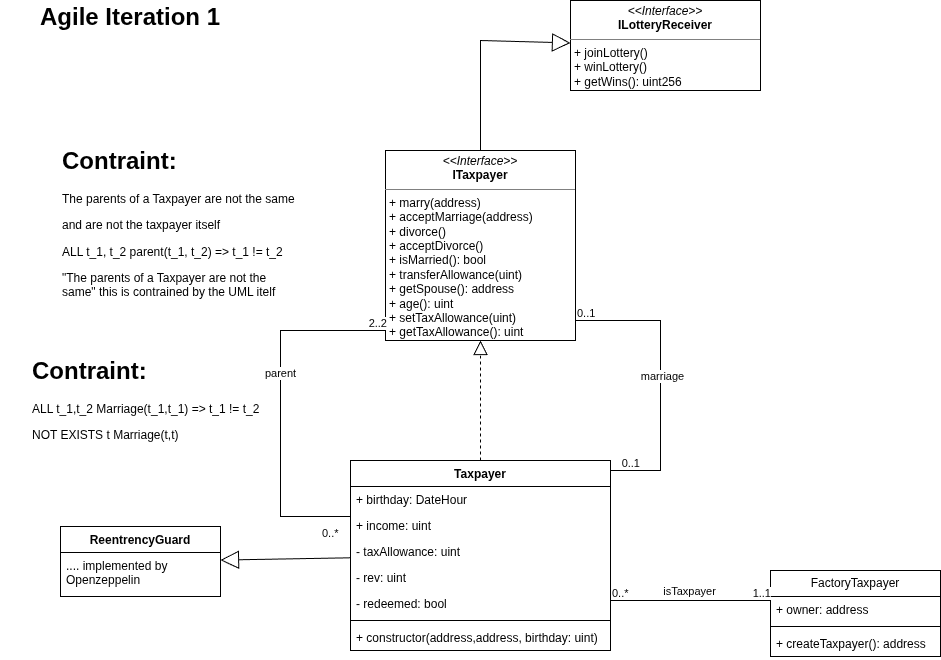

The diagram above was exported from draw.io. Its source (the exported page's mxGraphModel, read from the mxfile embedded in the PNG):
<mxGraphModel dx="4881" dy="1818" grid="1" gridSize="10" guides="1" tooltips="1" connect="1" arrows="1" fold="1" page="1" pageScale="1" pageWidth="827" pageHeight="1169" math="0" shadow="0">
  <root>
    <mxCell id="0" />
    <mxCell id="1" parent="0" />
    <mxCell id="2" parent="1" style="swimlane;fontStyle=1;align=center;verticalAlign=top;childLayout=stackLayout;horizontal=1;startSize=26;horizontalStack=0;resizeParent=1;resizeParentMax=0;resizeLast=0;collapsible=1;marginBottom=0;whiteSpace=wrap;html=1;" value="Taxpayer" vertex="1">
      <mxGeometry height="190" width="260" x="-2010" y="540" as="geometry" />
    </mxCell>
    <mxCell id="3" parent="2" style="text;strokeColor=none;fillColor=none;align=left;verticalAlign=top;spacingLeft=4;spacingRight=4;overflow=hidden;rotatable=0;points=[[0,0.5],[1,0.5]];portConstraint=eastwest;whiteSpace=wrap;html=1;" value="+ birthday: DateHour" vertex="1">
      <mxGeometry height="26" width="260" y="26" as="geometry" />
    </mxCell>
    <mxCell id="4" parent="2" style="text;strokeColor=none;fillColor=none;align=left;verticalAlign=top;spacingLeft=4;spacingRight=4;overflow=hidden;rotatable=0;points=[[0,0.5],[1,0.5]];portConstraint=eastwest;whiteSpace=wrap;html=1;" value="+ income: uint" vertex="1">
      <mxGeometry height="26" width="260" y="52" as="geometry" />
    </mxCell>
    <mxCell id="5" parent="2" style="text;strokeColor=none;fillColor=none;align=left;verticalAlign=top;spacingLeft=4;spacingRight=4;overflow=hidden;rotatable=0;points=[[0,0.5],[1,0.5]];portConstraint=eastwest;whiteSpace=wrap;html=1;" value="- taxAllowance: uint" vertex="1">
      <mxGeometry height="26" width="260" y="78" as="geometry" />
    </mxCell>
    <mxCell id="6" parent="2" style="text;strokeColor=none;fillColor=none;align=left;verticalAlign=top;spacingLeft=4;spacingRight=4;overflow=hidden;rotatable=0;points=[[0,0.5],[1,0.5]];portConstraint=eastwest;whiteSpace=wrap;html=1;" value="- rev: uint" vertex="1">
      <mxGeometry height="26" width="260" y="104" as="geometry" />
    </mxCell>
    <mxCell id="7" parent="2" style="text;strokeColor=none;fillColor=none;align=left;verticalAlign=top;spacingLeft=4;spacingRight=4;overflow=hidden;rotatable=0;points=[[0,0.5],[1,0.5]];portConstraint=eastwest;whiteSpace=wrap;html=1;" value="- redeemed: bool" vertex="1">
      <mxGeometry height="26" width="260" y="130" as="geometry" />
    </mxCell>
    <mxCell id="8" parent="2" style="line;strokeWidth=1;fillColor=none;align=left;verticalAlign=middle;spacingTop=-1;spacingLeft=3;spacingRight=3;rotatable=0;labelPosition=right;points=[];portConstraint=eastwest;strokeColor=inherit;" value="" vertex="1">
      <mxGeometry height="8" width="260" y="156" as="geometry" />
    </mxCell>
    <mxCell id="9" parent="2" style="text;strokeColor=none;fillColor=none;align=left;verticalAlign=top;spacingLeft=4;spacingRight=4;overflow=hidden;rotatable=0;points=[[0,0.5],[1,0.5]];portConstraint=eastwest;whiteSpace=wrap;html=1;" value="+ constructor(address,address, birthday: uint)" vertex="1">
      <mxGeometry height="26" width="260" y="164" as="geometry" />
    </mxCell>
    <mxCell id="10" parent="1" style="verticalAlign=top;align=left;overflow=fill;html=1;whiteSpace=wrap;" value="&lt;p style=&quot;margin:0px;margin-top:4px;text-align:center;&quot;&gt;&lt;i&gt;&amp;lt;&amp;lt;Interface&amp;gt;&amp;gt;&lt;/i&gt;&lt;br&gt;&lt;b&gt;ITaxpayer&lt;/b&gt;&lt;/p&gt;&lt;hr size=&quot;1&quot; style=&quot;border-style:solid;&quot;&gt;&lt;p style=&quot;margin:0px;margin-left:4px;&quot;&gt;+ marry(address)&lt;/p&gt;&lt;p style=&quot;margin:0px;margin-left:4px;&quot;&gt;+ acceptMarriage(address)&lt;br&gt;+ divorce()&lt;/p&gt;&lt;p style=&quot;margin:0px;margin-left:4px;&quot;&gt;+ acceptDivorce()&lt;/p&gt;&lt;p style=&quot;margin:0px;margin-left:4px;&quot;&gt;+ isMarried(): bool&lt;/p&gt;&lt;p style=&quot;margin:0px;margin-left:4px;&quot;&gt;+ transferAllowance(uint)&lt;/p&gt;&lt;p style=&quot;margin:0px;margin-left:4px;&quot;&gt;+ getSpouse(): address&lt;/p&gt;&lt;p style=&quot;margin:0px;margin-left:4px;&quot;&gt;+ age(): uint&lt;/p&gt;&lt;p style=&quot;margin:0px;margin-left:4px;&quot;&gt;+ setTaxAllowance(uint)&lt;/p&gt;&lt;p style=&quot;margin:0px;margin-left:4px;&quot;&gt;+ getTaxAllowance(): uint&lt;/p&gt;" vertex="1">
      <mxGeometry height="190" width="190" x="-1975" y="230" as="geometry" />
    </mxCell>
    <mxCell id="11" edge="1" parent="1" source="2" style="endArrow=block;dashed=1;endFill=0;endSize=12;html=1;rounded=0;" target="10" value="">
      <mxGeometry relative="1" width="160" as="geometry">
        <mxPoint x="-1920" y="470" as="sourcePoint" />
        <mxPoint x="-1760" y="470" as="targetPoint" />
      </mxGeometry>
    </mxCell>
    <mxCell id="12" parent="1" style="verticalAlign=top;align=left;overflow=fill;html=1;whiteSpace=wrap;" value="&lt;p style=&quot;margin:0px;margin-top:4px;text-align:center;&quot;&gt;&lt;i&gt;&amp;lt;&amp;lt;Interface&amp;gt;&amp;gt;&lt;/i&gt;&lt;br&gt;&lt;b&gt;ILotteryReceiver&lt;/b&gt;&lt;/p&gt;&lt;hr size=&quot;1&quot; style=&quot;border-style:solid;&quot;&gt;&lt;p style=&quot;margin:0px;margin-left:4px;&quot;&gt;+ joinLottery()&lt;br&gt;+ winLottery()&lt;/p&gt;&lt;p style=&quot;margin:0px;margin-left:4px;&quot;&gt;+ getWins(): uint256&lt;/p&gt;" vertex="1">
      <mxGeometry height="90" width="190" x="-1790" y="80" as="geometry" />
    </mxCell>
    <mxCell id="13" edge="1" parent="1" source="10" style="endArrow=block;endSize=16;endFill=0;html=1;rounded=0;" target="12" value="">
      <mxGeometry relative="1" width="160" as="geometry">
        <Array as="points">
          <mxPoint x="-1880" y="120" />
        </Array>
        <mxPoint x="-1920" y="470" as="sourcePoint" />
        <mxPoint x="-1760" y="470" as="targetPoint" />
      </mxGeometry>
    </mxCell>
    <mxCell id="14" edge="1" parent="1" source="10" style="endArrow=none;html=1;edgeStyle=orthogonalEdgeStyle;rounded=0;" target="2" value="">
      <mxGeometry relative="1" as="geometry">
        <Array as="points">
          <mxPoint x="-1700" y="400" />
          <mxPoint x="-1700" y="550" />
        </Array>
        <mxPoint x="-1700" y="420" as="sourcePoint" />
        <mxPoint x="-1680" y="570" as="targetPoint" />
      </mxGeometry>
    </mxCell>
    <mxCell id="15" connectable="0" parent="14" style="edgeLabel;resizable=0;html=1;align=left;verticalAlign=bottom;" value="0..1" vertex="1">
      <mxGeometry relative="1" x="-1" as="geometry" />
    </mxCell>
    <mxCell id="16" connectable="0" parent="14" style="edgeLabel;resizable=0;html=1;align=right;verticalAlign=bottom;" value="0..1" vertex="1">
      <mxGeometry relative="1" x="1" as="geometry">
        <mxPoint x="30" as="offset" />
      </mxGeometry>
    </mxCell>
    <mxCell id="17" connectable="0" parent="14" style="edgeLabel;html=1;align=center;verticalAlign=middle;resizable=0;points=[];" value="marriage" vertex="1">
      <mxGeometry relative="1" x="-0.0172" y="1" as="geometry">
        <mxPoint as="offset" />
      </mxGeometry>
    </mxCell>
    <mxCell id="18" parent="1" style="text;html=1;whiteSpace=wrap;overflow=hidden;rounded=0;" value="&lt;h1 style=&quot;margin-top: 0px;&quot;&gt;Contraint:&lt;/h1&gt;&lt;p&gt;ALL t_1,t_2 Marriage(t_1,t_1) =&amp;gt; t_1 != t_2&lt;/p&gt;&lt;p&gt;NOT EXISTS t Marriage(t,t)&lt;/p&gt;" vertex="1">
      <mxGeometry height="100" width="240" x="-2330" y="430" as="geometry" />
    </mxCell>
    <mxCell id="19" edge="1" parent="1" source="2" style="endArrow=none;html=1;edgeStyle=orthogonalEdgeStyle;rounded=0;" target="10" value="">
      <mxGeometry relative="1" as="geometry">
        <Array as="points">
          <mxPoint x="-2080" y="596" />
          <mxPoint x="-2080" y="410" />
        </Array>
        <mxPoint x="-1950" y="490" as="sourcePoint" />
        <mxPoint x="-1790" y="490" as="targetPoint" />
      </mxGeometry>
    </mxCell>
    <mxCell id="20" connectable="0" parent="19" style="edgeLabel;resizable=0;html=1;align=left;verticalAlign=bottom;" value="0..*" vertex="1">
      <mxGeometry relative="1" x="-1" as="geometry">
        <mxPoint x="-30" y="24" as="offset" />
      </mxGeometry>
    </mxCell>
    <mxCell id="21" connectable="0" parent="19" style="edgeLabel;resizable=0;html=1;align=right;verticalAlign=bottom;" value="2..2" vertex="1">
      <mxGeometry relative="1" x="1" as="geometry" />
    </mxCell>
    <mxCell id="22" connectable="0" parent="19" style="edgeLabel;html=1;align=center;verticalAlign=middle;resizable=0;points=[];" value="parent" vertex="1">
      <mxGeometry relative="1" x="0.1816" y="1" as="geometry">
        <mxPoint as="offset" />
      </mxGeometry>
    </mxCell>
    <mxCell id="23" parent="1" style="text;html=1;whiteSpace=wrap;overflow=hidden;rounded=0;" value="&lt;h1 style=&quot;margin-top: 0px;&quot;&gt;Contraint:&lt;/h1&gt;&lt;p&gt;The parents of a Taxpayer are not the same&lt;/p&gt;&lt;p&gt;and are not the taxpayer itself&lt;/p&gt;&lt;p&gt;ALL t_1, t_2 parent(t_1, t_2) =&amp;gt; t_1 != t_2&lt;/p&gt;&lt;p&gt;&quot;&lt;span style=&quot;background-color: transparent; color: light-dark(rgb(0, 0, 0), rgb(255, 255, 255));&quot;&gt;The parents of a Taxpayer are not the same&lt;/span&gt;&lt;span style=&quot;background-color: transparent; color: light-dark(rgb(0, 0, 0), rgb(255, 255, 255));&quot;&gt;&quot; this is contrained by the UML itelf&lt;/span&gt;&lt;/p&gt;&lt;p&gt;&lt;br&gt;&lt;/p&gt;" vertex="1">
      <mxGeometry height="170" width="240" x="-2300" y="220" as="geometry" />
    </mxCell>
    <mxCell id="24" parent="1" style="text;html=1;whiteSpace=wrap;strokeColor=none;fillColor=none;align=center;verticalAlign=middle;rounded=0;" value="&lt;h1 style=&quot;text-align: left; margin-top: 0px;&quot;&gt;Agile Iteration 1&lt;/h1&gt;" vertex="1">
      <mxGeometry height="50" width="260" x="-2360" y="80" as="geometry" />
    </mxCell>
    <mxCell id="25" parent="1" style="swimlane;fontStyle=1;align=center;verticalAlign=top;childLayout=stackLayout;horizontal=1;startSize=26;horizontalStack=0;resizeParent=1;resizeParentMax=0;resizeLast=0;collapsible=1;marginBottom=0;whiteSpace=wrap;html=1;" value="ReentrencyGuard" vertex="1">
      <mxGeometry height="70" width="160" x="-2300" y="606" as="geometry" />
    </mxCell>
    <mxCell id="26" parent="25" style="text;strokeColor=none;fillColor=none;align=left;verticalAlign=top;spacingLeft=4;spacingRight=4;overflow=hidden;rotatable=0;points=[[0,0.5],[1,0.5]];portConstraint=eastwest;whiteSpace=wrap;html=1;" value=".... implemented by Openzeppelin" vertex="1">
      <mxGeometry height="44" width="160" y="26" as="geometry" />
    </mxCell>
    <mxCell id="27" edge="1" parent="1" source="2" style="endArrow=block;endSize=16;endFill=0;html=1;rounded=0;" target="25" value="">
      <mxGeometry relative="1" width="160" as="geometry">
        <mxPoint x="-2170" y="780" as="sourcePoint" />
        <mxPoint x="-2010" y="780" as="targetPoint" />
      </mxGeometry>
    </mxCell>
    <mxCell id="28" parent="1" style="swimlane;fontStyle=0;childLayout=stackLayout;horizontal=1;startSize=26;fillColor=none;horizontalStack=0;resizeParent=1;resizeParentMax=0;resizeLast=0;collapsible=1;marginBottom=0;whiteSpace=wrap;html=1;" value="FactoryTaxpayer" vertex="1">
      <mxGeometry height="86" width="170" x="-1590" y="650" as="geometry" />
    </mxCell>
    <mxCell id="29" parent="28" style="text;strokeColor=none;fillColor=none;align=left;verticalAlign=top;spacingLeft=4;spacingRight=4;overflow=hidden;rotatable=0;points=[[0,0.5],[1,0.5]];portConstraint=eastwest;whiteSpace=wrap;html=1;" value="+ owner: address" vertex="1">
      <mxGeometry height="26" width="170" y="26" as="geometry" />
    </mxCell>
    <mxCell id="30" parent="28" style="line;strokeWidth=1;fillColor=none;align=left;verticalAlign=middle;spacingTop=-1;spacingLeft=3;spacingRight=3;rotatable=0;labelPosition=right;points=[];portConstraint=eastwest;strokeColor=inherit;" value="" vertex="1">
      <mxGeometry height="8" width="170" y="52" as="geometry" />
    </mxCell>
    <mxCell id="31" parent="28" style="text;strokeColor=none;fillColor=none;align=left;verticalAlign=top;spacingLeft=4;spacingRight=4;overflow=hidden;rotatable=0;points=[[0,0.5],[1,0.5]];portConstraint=eastwest;whiteSpace=wrap;html=1;" value="+ createTaxpayer(): address" vertex="1">
      <mxGeometry height="26" width="170" y="60" as="geometry" />
    </mxCell>
    <mxCell id="32" edge="1" parent="1" source="2" style="endArrow=none;html=1;edgeStyle=orthogonalEdgeStyle;rounded=0;" target="28" value="">
      <mxGeometry relative="1" as="geometry">
        <Array as="points">
          <mxPoint x="-1680" y="680" />
          <mxPoint x="-1680" y="680" />
        </Array>
        <mxPoint x="-1850" y="600" as="sourcePoint" />
        <mxPoint x="-1690" y="600" as="targetPoint" />
      </mxGeometry>
    </mxCell>
    <mxCell id="33" connectable="0" parent="32" style="edgeLabel;resizable=0;html=1;align=left;verticalAlign=bottom;" value="0..*" vertex="1">
      <mxGeometry relative="1" x="-1" as="geometry" />
    </mxCell>
    <mxCell id="34" connectable="0" parent="32" style="edgeLabel;resizable=0;html=1;align=right;verticalAlign=bottom;" value="1..1" vertex="1">
      <mxGeometry relative="1" x="1" as="geometry" />
    </mxCell>
    <mxCell id="35" connectable="0" parent="32" style="edgeLabel;html=1;align=center;verticalAlign=middle;resizable=0;points=[];" value="isTaxpayer" vertex="1">
      <mxGeometry relative="1" x="-0.0352" y="1" as="geometry">
        <mxPoint y="-9" as="offset" />
      </mxGeometry>
    </mxCell>
  </root>
</mxGraphModel>